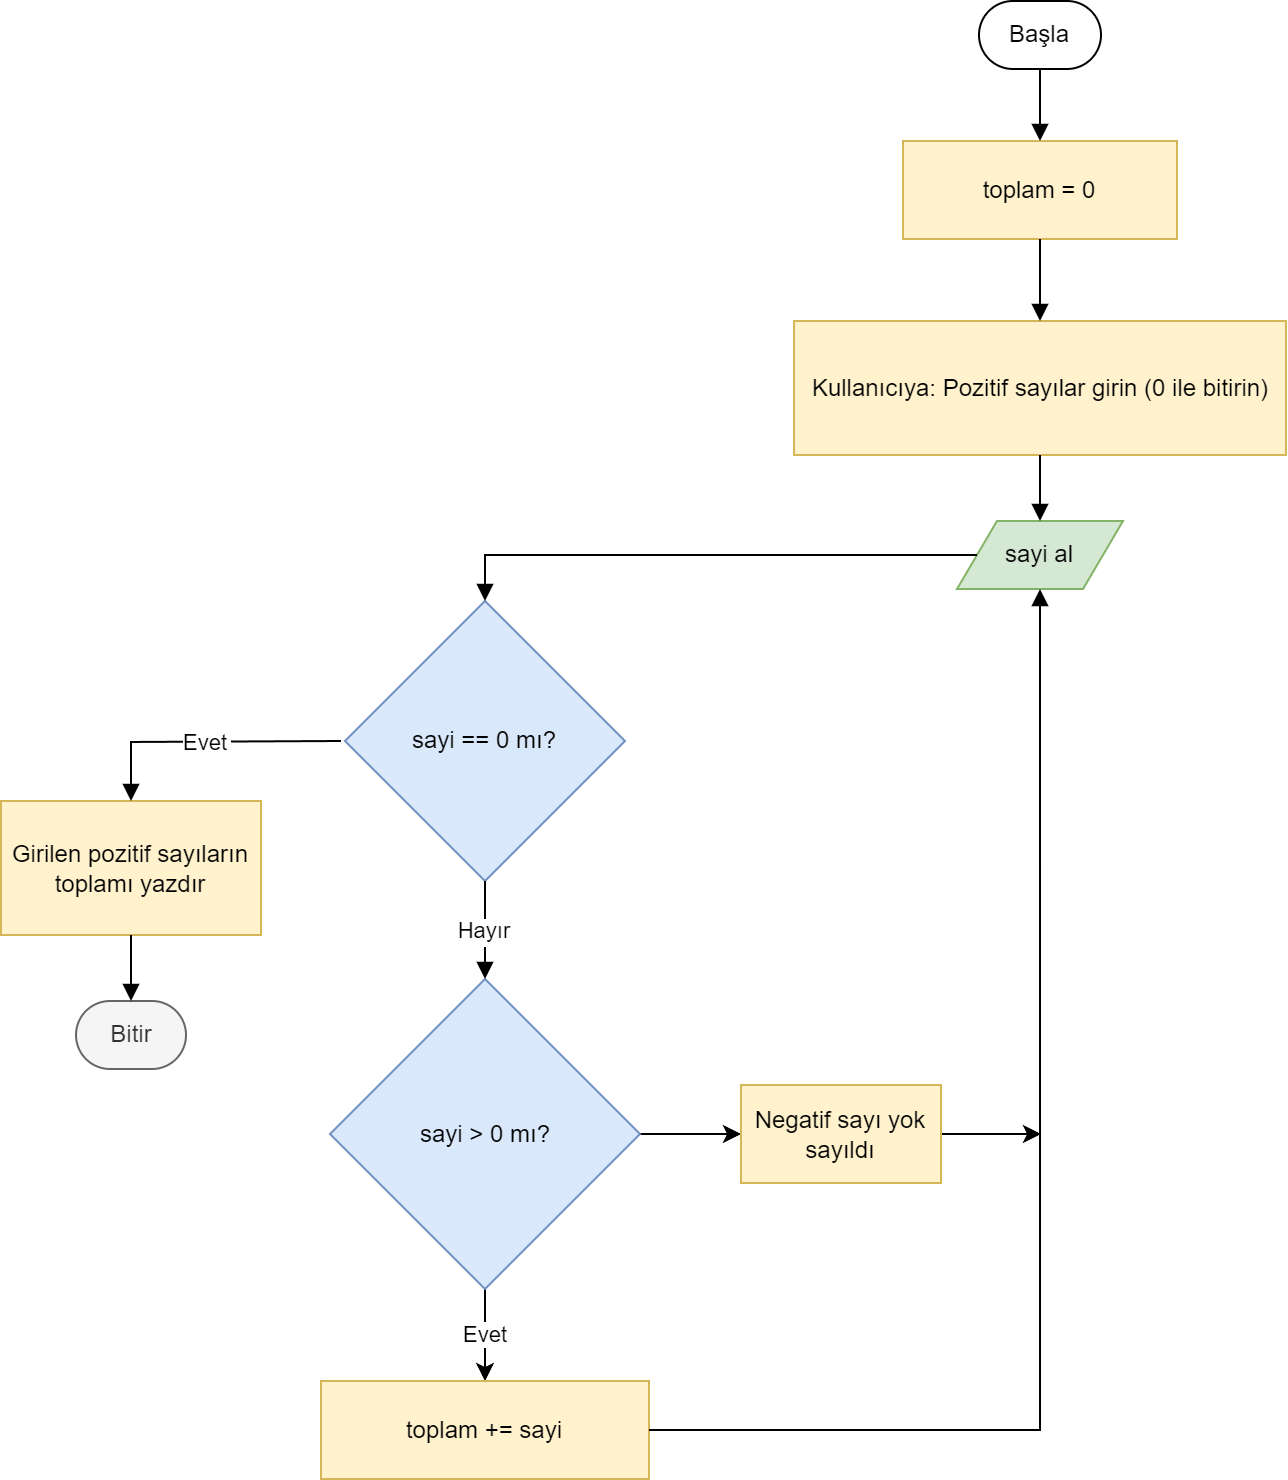

The diagram above was exported from draw.io. Its source (the exported page's mxGraphModel, read from the mxfile embedded in the PNG):
<mxGraphModel dx="819" dy="505" grid="1" gridSize="10" guides="1" tooltips="1" connect="1" arrows="1" fold="1" page="1" pageScale="1" pageWidth="827" pageHeight="1169" math="0" shadow="0">
  <root>
    <mxCell id="0" />
    <mxCell id="1" parent="0" />
    <mxCell id="CQNa5Cw_8rqlgL2wMqpp-1" value="Başla" style="rounded=1;whiteSpace=wrap;arcSize=50;strokeWidth=1;" vertex="1" parent="1">
      <mxGeometry x="499" y="20" width="61" height="34" as="geometry" />
    </mxCell>
    <mxCell id="CQNa5Cw_8rqlgL2wMqpp-2" value="toplam = 0" style="whiteSpace=wrap;strokeWidth=1;fillColor=#fff2cc;strokeColor=#d6b656;" vertex="1" parent="1">
      <mxGeometry x="461" y="90" width="137" height="49" as="geometry" />
    </mxCell>
    <mxCell id="CQNa5Cw_8rqlgL2wMqpp-3" value="Kullanıcıya: Pozitif sayılar girin (0 ile bitirin)" style="whiteSpace=wrap;strokeWidth=1;fillColor=#fff2cc;strokeColor=#d6b656;" vertex="1" parent="1">
      <mxGeometry x="406.5" y="180" width="246" height="67" as="geometry" />
    </mxCell>
    <mxCell id="CQNa5Cw_8rqlgL2wMqpp-4" value="sayi al" style="shape=parallelogram;perimeter=parallelogramPerimeter;fixedSize=1;strokeWidth=1;whiteSpace=wrap;fillColor=#d5e8d4;strokeColor=#82b366;" vertex="1" parent="1">
      <mxGeometry x="488" y="280" width="83" height="34" as="geometry" />
    </mxCell>
    <mxCell id="CQNa5Cw_8rqlgL2wMqpp-5" value="sayi == 0 mı?" style="rhombus;strokeWidth=1;whiteSpace=wrap;fillColor=#dae8fc;strokeColor=#6c8ebf;" vertex="1" parent="1">
      <mxGeometry x="182" y="320" width="140" height="140" as="geometry" />
    </mxCell>
    <mxCell id="CQNa5Cw_8rqlgL2wMqpp-6" value="Girilen pozitif sayıların toplamı yazdır" style="whiteSpace=wrap;strokeWidth=1;fillColor=#fff2cc;strokeColor=#d6b656;" vertex="1" parent="1">
      <mxGeometry x="10" y="420" width="130" height="67" as="geometry" />
    </mxCell>
    <mxCell id="CQNa5Cw_8rqlgL2wMqpp-22" style="edgeStyle=orthogonalEdgeStyle;rounded=0;orthogonalLoop=1;jettySize=auto;html=1;" edge="1" parent="1" source="CQNa5Cw_8rqlgL2wMqpp-7" target="CQNa5Cw_8rqlgL2wMqpp-9">
      <mxGeometry relative="1" as="geometry" />
    </mxCell>
    <mxCell id="CQNa5Cw_8rqlgL2wMqpp-24" value="Evet" style="edgeStyle=orthogonalEdgeStyle;rounded=0;orthogonalLoop=1;jettySize=auto;html=1;entryX=0.5;entryY=0;entryDx=0;entryDy=0;" edge="1" parent="1" source="CQNa5Cw_8rqlgL2wMqpp-7" target="CQNa5Cw_8rqlgL2wMqpp-8">
      <mxGeometry relative="1" as="geometry" />
    </mxCell>
    <mxCell id="CQNa5Cw_8rqlgL2wMqpp-7" value="sayi &gt; 0 mı?" style="rhombus;strokeWidth=1;whiteSpace=wrap;fillColor=#dae8fc;strokeColor=#6c8ebf;" vertex="1" parent="1">
      <mxGeometry x="174.5" y="509" width="155" height="155" as="geometry" />
    </mxCell>
    <mxCell id="CQNa5Cw_8rqlgL2wMqpp-8" value="toplam += sayi" style="whiteSpace=wrap;strokeWidth=1;fillColor=#fff2cc;strokeColor=#d6b656;" vertex="1" parent="1">
      <mxGeometry x="170" y="710" width="164" height="49" as="geometry" />
    </mxCell>
    <mxCell id="CQNa5Cw_8rqlgL2wMqpp-25" style="edgeStyle=orthogonalEdgeStyle;rounded=0;orthogonalLoop=1;jettySize=auto;html=1;" edge="1" parent="1" source="CQNa5Cw_8rqlgL2wMqpp-9">
      <mxGeometry relative="1" as="geometry">
        <mxPoint x="529.9999999999999" y="586.5" as="targetPoint" />
      </mxGeometry>
    </mxCell>
    <mxCell id="CQNa5Cw_8rqlgL2wMqpp-9" value="Negatif sayı yok sayıldı" style="whiteSpace=wrap;strokeWidth=1;fillColor=#fff2cc;strokeColor=#d6b656;" vertex="1" parent="1">
      <mxGeometry x="380" y="562" width="100" height="49" as="geometry" />
    </mxCell>
    <mxCell id="CQNa5Cw_8rqlgL2wMqpp-10" value="Bitir" style="rounded=1;whiteSpace=wrap;arcSize=50;strokeWidth=1;fillColor=#f5f5f5;fontColor=#333333;strokeColor=#666666;" vertex="1" parent="1">
      <mxGeometry x="47.5" y="520" width="55" height="34" as="geometry" />
    </mxCell>
    <mxCell id="CQNa5Cw_8rqlgL2wMqpp-11" value="" style="startArrow=none;endArrow=block;exitX=0.5;exitY=1;entryX=0.5;entryY=0;rounded=0;edgeStyle=orthogonalEdgeStyle;strokeWidth=1;" edge="1" parent="1" source="CQNa5Cw_8rqlgL2wMqpp-1" target="CQNa5Cw_8rqlgL2wMqpp-2">
      <mxGeometry relative="1" as="geometry" />
    </mxCell>
    <mxCell id="CQNa5Cw_8rqlgL2wMqpp-12" value="" style="startArrow=none;endArrow=block;exitX=0.5;exitY=1;entryX=0.5;entryY=0;rounded=0;edgeStyle=orthogonalEdgeStyle;strokeWidth=1;" edge="1" parent="1" source="CQNa5Cw_8rqlgL2wMqpp-2" target="CQNa5Cw_8rqlgL2wMqpp-3">
      <mxGeometry relative="1" as="geometry" />
    </mxCell>
    <mxCell id="CQNa5Cw_8rqlgL2wMqpp-13" value="" style="startArrow=none;endArrow=block;exitX=0.5;exitY=0.99;entryX=0.5;entryY=-0.01;rounded=0;edgeStyle=orthogonalEdgeStyle;strokeWidth=1;" edge="1" parent="1" source="CQNa5Cw_8rqlgL2wMqpp-3" target="CQNa5Cw_8rqlgL2wMqpp-4">
      <mxGeometry relative="1" as="geometry" />
    </mxCell>
    <mxCell id="CQNa5Cw_8rqlgL2wMqpp-14" value="" style="startArrow=none;endArrow=block;exitX=0;exitY=0.5;entryX=0.5;entryY=0;rounded=0;edgeStyle=orthogonalEdgeStyle;strokeWidth=1;exitDx=0;exitDy=0;" edge="1" parent="1" source="CQNa5Cw_8rqlgL2wMqpp-4" target="CQNa5Cw_8rqlgL2wMqpp-5">
      <mxGeometry relative="1" as="geometry" />
    </mxCell>
    <mxCell id="CQNa5Cw_8rqlgL2wMqpp-15" value="Evet" style="startArrow=none;endArrow=block;entryX=0.5;entryY=0.01;rounded=0;edgeStyle=orthogonalEdgeStyle;strokeWidth=1;" edge="1" parent="1" target="CQNa5Cw_8rqlgL2wMqpp-6">
      <mxGeometry relative="1" as="geometry">
        <mxPoint x="180" y="390" as="sourcePoint" />
      </mxGeometry>
    </mxCell>
    <mxCell id="CQNa5Cw_8rqlgL2wMqpp-16" value="Hayır" style="startArrow=none;endArrow=block;exitX=0.5;exitY=1;entryX=0.5;entryY=0;rounded=0;edgeStyle=orthogonalEdgeStyle;strokeWidth=1;exitDx=0;exitDy=0;" edge="1" parent="1" source="CQNa5Cw_8rqlgL2wMqpp-5" target="CQNa5Cw_8rqlgL2wMqpp-7">
      <mxGeometry relative="1" as="geometry" />
    </mxCell>
    <mxCell id="CQNa5Cw_8rqlgL2wMqpp-19" value="" style="startArrow=none;endArrow=block;exitX=1;exitY=0.5;rounded=0;edgeStyle=orthogonalEdgeStyle;strokeWidth=1;exitDx=0;exitDy=0;entryX=0.5;entryY=1;entryDx=0;entryDy=0;" edge="1" parent="1" source="CQNa5Cw_8rqlgL2wMqpp-8" target="CQNa5Cw_8rqlgL2wMqpp-4">
      <mxGeometry relative="1" as="geometry">
        <mxPoint x="530" y="320" as="targetPoint" />
      </mxGeometry>
    </mxCell>
    <mxCell id="CQNa5Cw_8rqlgL2wMqpp-21" value="" style="startArrow=none;endArrow=block;exitX=0.5;exitY=1;entryX=0.5;entryY=-0.01;rounded=0;edgeStyle=orthogonalEdgeStyle;strokeWidth=1;" edge="1" parent="1" source="CQNa5Cw_8rqlgL2wMqpp-6" target="CQNa5Cw_8rqlgL2wMqpp-10">
      <mxGeometry relative="1" as="geometry" />
    </mxCell>
  </root>
</mxGraphModel>